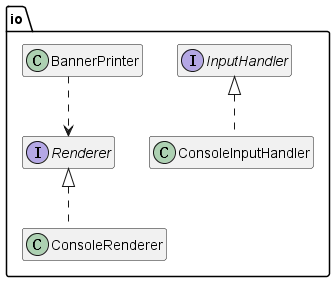

The diagram above was rendered by PlantUML. Its source (embedded in the PNG):
@startuml pkg_io
skinparam classAttributeIconSize 0
skinparam linetype ortho
hide members
top to bottom direction

package "io" {
  interface Renderer
  class ConsoleRenderer

  interface InputHandler
  class ConsoleInputHandler

  class BannerPrinter

  Renderer <|.. ConsoleRenderer
  InputHandler <|.. ConsoleInputHandler

  BannerPrinter ..> Renderer
}
@enduml